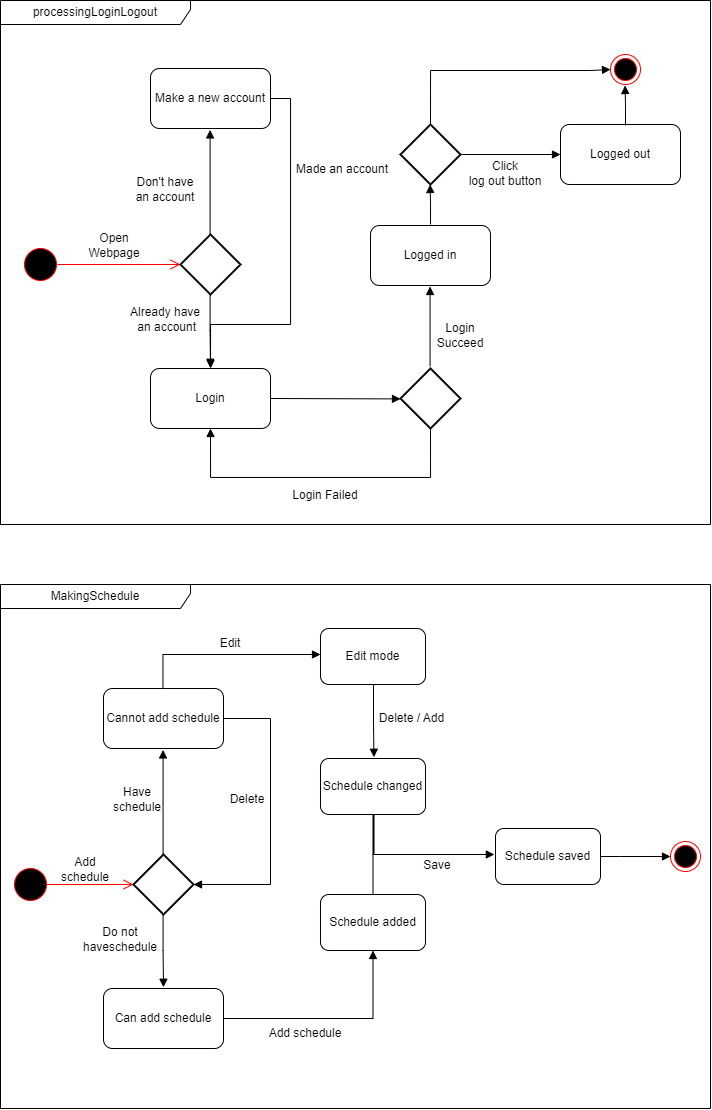

The diagram above was exported from draw.io. Its source (the exported page's mxGraphModel, read from the mxfile embedded in the PNG):
<mxGraphModel dx="749" dy="794" grid="1" gridSize="10" guides="1" tooltips="1" connect="1" arrows="1" fold="1" page="1" pageScale="1" pageWidth="827" pageHeight="1169" math="0" shadow="0">
  <root>
    <mxCell id="WIyWlLk6GJQsqaUBKTNV-0" />
    <mxCell id="WIyWlLk6GJQsqaUBKTNV-1" parent="WIyWlLk6GJQsqaUBKTNV-0" />
    <mxCell id="VL__VX9XHDyCWr5s3AYW-0" value="" style="ellipse;html=1;shape=startState;fillColor=#000000;strokeColor=#ff0000;" vertex="1" parent="WIyWlLk6GJQsqaUBKTNV-1">
      <mxGeometry x="40" y="260" width="40" height="40" as="geometry" />
    </mxCell>
    <mxCell id="VL__VX9XHDyCWr5s3AYW-1" value="" style="edgeStyle=orthogonalEdgeStyle;html=1;verticalAlign=bottom;endArrow=open;endSize=8;strokeColor=#ff0000;rounded=0;" edge="1" parent="WIyWlLk6GJQsqaUBKTNV-1">
      <mxGeometry relative="1" as="geometry">
        <mxPoint x="200" y="280" as="targetPoint" />
        <mxPoint x="77" y="280" as="sourcePoint" />
      </mxGeometry>
    </mxCell>
    <mxCell id="VL__VX9XHDyCWr5s3AYW-2" value="Open Webpage" style="text;strokeColor=none;align=center;fillColor=none;html=1;verticalAlign=middle;whiteSpace=wrap;rounded=0;" vertex="1" parent="WIyWlLk6GJQsqaUBKTNV-1">
      <mxGeometry x="104" y="246" width="60" height="30" as="geometry" />
    </mxCell>
    <mxCell id="VL__VX9XHDyCWr5s3AYW-5" value="" style="strokeWidth=2;html=1;shape=mxgraph.flowchart.decision;whiteSpace=wrap;" vertex="1" parent="WIyWlLk6GJQsqaUBKTNV-1">
      <mxGeometry x="200" y="250" width="60" height="60" as="geometry" />
    </mxCell>
    <mxCell id="VL__VX9XHDyCWr5s3AYW-8" value="Don't have an account" style="text;strokeColor=none;align=center;fillColor=none;html=1;verticalAlign=middle;whiteSpace=wrap;rounded=0;" vertex="1" parent="WIyWlLk6GJQsqaUBKTNV-1">
      <mxGeometry x="150" y="190" width="70" height="30" as="geometry" />
    </mxCell>
    <mxCell id="VL__VX9XHDyCWr5s3AYW-9" value="Already have&lt;br&gt;&amp;nbsp;an account" style="text;strokeColor=none;align=center;fillColor=none;html=1;verticalAlign=middle;whiteSpace=wrap;rounded=0;" vertex="1" parent="WIyWlLk6GJQsqaUBKTNV-1">
      <mxGeometry x="140" y="320" width="90" height="30" as="geometry" />
    </mxCell>
    <mxCell id="VL__VX9XHDyCWr5s3AYW-10" value="" style="html=1;verticalAlign=bottom;endArrow=block;edgeStyle=elbowEdgeStyle;elbow=vertical;curved=0;rounded=0;" edge="1" parent="WIyWlLk6GJQsqaUBKTNV-1">
      <mxGeometry x="-0.2495" y="40" width="80" relative="1" as="geometry">
        <mxPoint x="229.57" y="250" as="sourcePoint" />
        <mxPoint x="229.57" y="145.43" as="targetPoint" />
        <mxPoint as="offset" />
      </mxGeometry>
    </mxCell>
    <mxCell id="VL__VX9XHDyCWr5s3AYW-11" value="Make a new account" style="rounded=1;whiteSpace=wrap;html=1;" vertex="1" parent="WIyWlLk6GJQsqaUBKTNV-1">
      <mxGeometry x="170" y="84" width="120" height="60" as="geometry" />
    </mxCell>
    <mxCell id="VL__VX9XHDyCWr5s3AYW-12" value="" style="html=1;verticalAlign=bottom;endArrow=block;edgeStyle=elbowEdgeStyle;elbow=vertical;curved=0;rounded=0;" edge="1" parent="WIyWlLk6GJQsqaUBKTNV-1">
      <mxGeometry x="-0.2495" y="40" width="80" relative="1" as="geometry">
        <mxPoint x="229.57" y="310" as="sourcePoint" />
        <mxPoint x="230" y="382.72" as="targetPoint" />
        <mxPoint as="offset" />
      </mxGeometry>
    </mxCell>
    <mxCell id="VL__VX9XHDyCWr5s3AYW-13" value="Login" style="rounded=1;whiteSpace=wrap;html=1;" vertex="1" parent="WIyWlLk6GJQsqaUBKTNV-1">
      <mxGeometry x="170" y="384" width="120" height="60" as="geometry" />
    </mxCell>
    <mxCell id="VL__VX9XHDyCWr5s3AYW-14" value="" style="html=1;verticalAlign=bottom;endArrow=block;edgeStyle=elbowEdgeStyle;elbow=vertical;curved=0;rounded=0;exitX=1;exitY=0.5;exitDx=0;exitDy=0;entryX=0;entryY=0.5;entryDx=0;entryDy=0;entryPerimeter=0;" edge="1" parent="WIyWlLk6GJQsqaUBKTNV-1" source="VL__VX9XHDyCWr5s3AYW-13" target="VL__VX9XHDyCWr5s3AYW-15">
      <mxGeometry x="0.9978" y="-110" width="80" relative="1" as="geometry">
        <mxPoint x="340" y="409.57" as="sourcePoint" />
        <mxPoint x="410" y="414" as="targetPoint" />
        <mxPoint x="-110" y="110" as="offset" />
      </mxGeometry>
    </mxCell>
    <mxCell id="VL__VX9XHDyCWr5s3AYW-15" value="" style="strokeWidth=2;html=1;shape=mxgraph.flowchart.decision;whiteSpace=wrap;" vertex="1" parent="WIyWlLk6GJQsqaUBKTNV-1">
      <mxGeometry x="420" y="384" width="60" height="60" as="geometry" />
    </mxCell>
    <mxCell id="VL__VX9XHDyCWr5s3AYW-16" value="" style="endArrow=block;endFill=1;html=1;edgeStyle=orthogonalEdgeStyle;align=left;verticalAlign=top;rounded=0;" edge="1" parent="WIyWlLk6GJQsqaUBKTNV-1">
      <mxGeometry x="-1" relative="1" as="geometry">
        <mxPoint x="449.57" y="382" as="sourcePoint" />
        <mxPoint x="449.57" y="302" as="targetPoint" />
      </mxGeometry>
    </mxCell>
    <mxCell id="VL__VX9XHDyCWr5s3AYW-18" value="" style="endArrow=block;endFill=1;html=1;edgeStyle=orthogonalEdgeStyle;align=left;verticalAlign=top;rounded=0;exitX=0.5;exitY=1;exitDx=0;exitDy=0;exitPerimeter=0;entryX=0.5;entryY=1;entryDx=0;entryDy=0;" edge="1" parent="WIyWlLk6GJQsqaUBKTNV-1" source="VL__VX9XHDyCWr5s3AYW-15" target="VL__VX9XHDyCWr5s3AYW-13">
      <mxGeometry x="-1" relative="1" as="geometry">
        <mxPoint x="420" y="520" as="sourcePoint" />
        <mxPoint x="280" y="440" as="targetPoint" />
        <Array as="points">
          <mxPoint x="450" y="493" />
          <mxPoint x="230" y="493" />
        </Array>
      </mxGeometry>
    </mxCell>
    <mxCell id="VL__VX9XHDyCWr5s3AYW-19" value="Login Succeed" style="text;strokeColor=none;align=center;fillColor=none;html=1;verticalAlign=middle;whiteSpace=wrap;rounded=0;" vertex="1" parent="WIyWlLk6GJQsqaUBKTNV-1">
      <mxGeometry x="445" y="336" width="70" height="30" as="geometry" />
    </mxCell>
    <mxCell id="VL__VX9XHDyCWr5s3AYW-20" value="Login Failed" style="text;strokeColor=none;align=center;fillColor=none;html=1;verticalAlign=middle;whiteSpace=wrap;rounded=0;" vertex="1" parent="WIyWlLk6GJQsqaUBKTNV-1">
      <mxGeometry x="310" y="496" width="70" height="30" as="geometry" />
    </mxCell>
    <mxCell id="VL__VX9XHDyCWr5s3AYW-21" value="Logged in" style="rounded=1;whiteSpace=wrap;html=1;" vertex="1" parent="WIyWlLk6GJQsqaUBKTNV-1">
      <mxGeometry x="390" y="241" width="120" height="60" as="geometry" />
    </mxCell>
    <mxCell id="VL__VX9XHDyCWr5s3AYW-22" value="" style="endArrow=block;endFill=1;html=1;edgeStyle=orthogonalEdgeStyle;align=left;verticalAlign=top;rounded=0;exitX=1;exitY=0.5;exitDx=0;exitDy=0;" edge="1" parent="WIyWlLk6GJQsqaUBKTNV-1" source="VL__VX9XHDyCWr5s3AYW-11" target="VL__VX9XHDyCWr5s3AYW-13">
      <mxGeometry x="-1" relative="1" as="geometry">
        <mxPoint x="450" y="368" as="sourcePoint" />
        <mxPoint x="280" y="368" as="targetPoint" />
        <Array as="points">
          <mxPoint x="310" y="114" />
          <mxPoint x="310" y="340" />
          <mxPoint x="230" y="340" />
        </Array>
      </mxGeometry>
    </mxCell>
    <mxCell id="VL__VX9XHDyCWr5s3AYW-23" value="Made an account" style="text;strokeColor=none;align=center;fillColor=none;html=1;verticalAlign=middle;whiteSpace=wrap;rounded=0;" vertex="1" parent="WIyWlLk6GJQsqaUBKTNV-1">
      <mxGeometry x="312" y="170" width="100" height="30" as="geometry" />
    </mxCell>
    <mxCell id="VL__VX9XHDyCWr5s3AYW-24" value="" style="ellipse;html=1;shape=endState;fillColor=#000000;strokeColor=#ff0000;" vertex="1" parent="WIyWlLk6GJQsqaUBKTNV-1">
      <mxGeometry x="630" y="70" width="30" height="30" as="geometry" />
    </mxCell>
    <mxCell id="VL__VX9XHDyCWr5s3AYW-25" value="" style="endArrow=block;endFill=1;html=1;edgeStyle=orthogonalEdgeStyle;align=left;verticalAlign=top;rounded=0;" edge="1" parent="WIyWlLk6GJQsqaUBKTNV-1">
      <mxGeometry x="-1" relative="1" as="geometry">
        <mxPoint x="450" y="240" as="sourcePoint" />
        <mxPoint x="449.57" y="200" as="targetPoint" />
        <Array as="points">
          <mxPoint x="450" y="220" />
        </Array>
      </mxGeometry>
    </mxCell>
    <mxCell id="VL__VX9XHDyCWr5s3AYW-26" value="processingLoginLogout" style="shape=umlFrame;whiteSpace=wrap;html=1;pointerEvents=0;width=190;height=24;" vertex="1" parent="WIyWlLk6GJQsqaUBKTNV-1">
      <mxGeometry x="20" y="16" width="710" height="524" as="geometry" />
    </mxCell>
    <mxCell id="VL__VX9XHDyCWr5s3AYW-27" value="" style="strokeWidth=2;html=1;shape=mxgraph.flowchart.decision;whiteSpace=wrap;" vertex="1" parent="WIyWlLk6GJQsqaUBKTNV-1">
      <mxGeometry x="420" y="140" width="60" height="60" as="geometry" />
    </mxCell>
    <mxCell id="VL__VX9XHDyCWr5s3AYW-29" value="" style="endArrow=block;endFill=1;html=1;edgeStyle=orthogonalEdgeStyle;align=left;verticalAlign=top;rounded=0;entryX=0;entryY=0.5;entryDx=0;entryDy=0;exitX=1;exitY=0.5;exitDx=0;exitDy=0;exitPerimeter=0;" edge="1" parent="WIyWlLk6GJQsqaUBKTNV-1" source="VL__VX9XHDyCWr5s3AYW-27" target="VL__VX9XHDyCWr5s3AYW-30">
      <mxGeometry x="-1" relative="1" as="geometry">
        <mxPoint x="520" y="194" as="sourcePoint" />
        <mxPoint x="520" y="114" as="targetPoint" />
      </mxGeometry>
    </mxCell>
    <mxCell id="VL__VX9XHDyCWr5s3AYW-30" value="Logged out" style="rounded=1;whiteSpace=wrap;html=1;" vertex="1" parent="WIyWlLk6GJQsqaUBKTNV-1">
      <mxGeometry x="580" y="140" width="120" height="60" as="geometry" />
    </mxCell>
    <mxCell id="VL__VX9XHDyCWr5s3AYW-31" value="Click &lt;br&gt;log out button" style="text;strokeColor=none;align=center;fillColor=none;html=1;verticalAlign=middle;whiteSpace=wrap;rounded=0;" vertex="1" parent="WIyWlLk6GJQsqaUBKTNV-1">
      <mxGeometry x="475" y="174" width="100" height="30" as="geometry" />
    </mxCell>
    <mxCell id="VL__VX9XHDyCWr5s3AYW-32" value="" style="endArrow=block;endFill=1;html=1;edgeStyle=orthogonalEdgeStyle;align=left;verticalAlign=top;rounded=0;exitX=0.5;exitY=0;exitDx=0;exitDy=0;exitPerimeter=0;entryX=0;entryY=0.5;entryDx=0;entryDy=0;" edge="1" parent="WIyWlLk6GJQsqaUBKTNV-1" source="VL__VX9XHDyCWr5s3AYW-27" target="VL__VX9XHDyCWr5s3AYW-24">
      <mxGeometry x="-1" relative="1" as="geometry">
        <mxPoint x="515" y="113.57" as="sourcePoint" />
        <mxPoint x="610" y="90" as="targetPoint" />
        <Array as="points">
          <mxPoint x="450" y="86" />
          <mxPoint x="610" y="86" />
        </Array>
      </mxGeometry>
    </mxCell>
    <mxCell id="VL__VX9XHDyCWr5s3AYW-33" value="" style="endArrow=block;endFill=1;html=1;edgeStyle=orthogonalEdgeStyle;align=left;verticalAlign=top;rounded=0;" edge="1" parent="WIyWlLk6GJQsqaUBKTNV-1">
      <mxGeometry x="-1" relative="1" as="geometry">
        <mxPoint x="645" y="141" as="sourcePoint" />
        <mxPoint x="644.5699999999999" y="101" as="targetPoint" />
        <Array as="points">
          <mxPoint x="645" y="121" />
        </Array>
      </mxGeometry>
    </mxCell>
    <mxCell id="VL__VX9XHDyCWr5s3AYW-34" value="MakingSchedule" style="shape=umlFrame;whiteSpace=wrap;html=1;pointerEvents=0;width=190;height=24;" vertex="1" parent="WIyWlLk6GJQsqaUBKTNV-1">
      <mxGeometry x="20" y="600" width="710" height="524" as="geometry" />
    </mxCell>
    <mxCell id="VL__VX9XHDyCWr5s3AYW-35" value="" style="ellipse;html=1;shape=startState;fillColor=#000000;strokeColor=#ff0000;" vertex="1" parent="WIyWlLk6GJQsqaUBKTNV-1">
      <mxGeometry x="30" y="880" width="40" height="40" as="geometry" />
    </mxCell>
    <mxCell id="VL__VX9XHDyCWr5s3AYW-36" value="" style="edgeStyle=orthogonalEdgeStyle;html=1;verticalAlign=bottom;endArrow=open;endSize=8;strokeColor=#ff0000;rounded=0;exitX=1;exitY=0.5;exitDx=0;exitDy=0;entryX=0;entryY=0.5;entryDx=0;entryDy=0;entryPerimeter=0;" edge="1" parent="WIyWlLk6GJQsqaUBKTNV-1" target="VL__VX9XHDyCWr5s3AYW-37">
      <mxGeometry relative="1" as="geometry">
        <mxPoint x="146" y="900" as="targetPoint" />
        <mxPoint x="66" y="900" as="sourcePoint" />
      </mxGeometry>
    </mxCell>
    <mxCell id="VL__VX9XHDyCWr5s3AYW-37" value="" style="strokeWidth=2;html=1;shape=mxgraph.flowchart.decision;whiteSpace=wrap;" vertex="1" parent="WIyWlLk6GJQsqaUBKTNV-1">
      <mxGeometry x="153" y="870" width="60" height="60" as="geometry" />
    </mxCell>
    <mxCell id="VL__VX9XHDyCWr5s3AYW-38" value="Have schedule" style="text;strokeColor=none;align=center;fillColor=none;html=1;verticalAlign=middle;whiteSpace=wrap;rounded=0;" vertex="1" parent="WIyWlLk6GJQsqaUBKTNV-1">
      <mxGeometry x="122" y="800" width="70" height="30" as="geometry" />
    </mxCell>
    <mxCell id="VL__VX9XHDyCWr5s3AYW-39" value="Do not haveschedule" style="text;strokeColor=none;align=center;fillColor=none;html=1;verticalAlign=middle;whiteSpace=wrap;rounded=0;" vertex="1" parent="WIyWlLk6GJQsqaUBKTNV-1">
      <mxGeometry x="95" y="940" width="90" height="30" as="geometry" />
    </mxCell>
    <mxCell id="VL__VX9XHDyCWr5s3AYW-40" value="" style="html=1;verticalAlign=bottom;endArrow=block;edgeStyle=elbowEdgeStyle;elbow=vertical;curved=0;rounded=0;" edge="1" parent="WIyWlLk6GJQsqaUBKTNV-1">
      <mxGeometry x="-0.2495" y="40" width="80" relative="1" as="geometry">
        <mxPoint x="182.57" y="870" as="sourcePoint" />
        <mxPoint x="182.57" y="765.4300000000001" as="targetPoint" />
        <mxPoint as="offset" />
      </mxGeometry>
    </mxCell>
    <mxCell id="VL__VX9XHDyCWr5s3AYW-41" value="Cannot add schedule" style="rounded=1;whiteSpace=wrap;html=1;" vertex="1" parent="WIyWlLk6GJQsqaUBKTNV-1">
      <mxGeometry x="123" y="704" width="120" height="60" as="geometry" />
    </mxCell>
    <mxCell id="VL__VX9XHDyCWr5s3AYW-42" value="" style="html=1;verticalAlign=bottom;endArrow=block;edgeStyle=elbowEdgeStyle;elbow=vertical;curved=0;rounded=0;" edge="1" parent="WIyWlLk6GJQsqaUBKTNV-1">
      <mxGeometry x="-0.2495" y="40" width="80" relative="1" as="geometry">
        <mxPoint x="182.57" y="930" as="sourcePoint" />
        <mxPoint x="183" y="1002.72" as="targetPoint" />
        <mxPoint as="offset" />
      </mxGeometry>
    </mxCell>
    <mxCell id="VL__VX9XHDyCWr5s3AYW-43" value="Can add schedule" style="rounded=1;whiteSpace=wrap;html=1;" vertex="1" parent="WIyWlLk6GJQsqaUBKTNV-1">
      <mxGeometry x="123" y="1004" width="120" height="60" as="geometry" />
    </mxCell>
    <mxCell id="VL__VX9XHDyCWr5s3AYW-44" value="Add schedule" style="text;strokeColor=none;align=center;fillColor=none;html=1;verticalAlign=middle;whiteSpace=wrap;rounded=0;" vertex="1" parent="WIyWlLk6GJQsqaUBKTNV-1">
      <mxGeometry x="70" y="870" width="70" height="30" as="geometry" />
    </mxCell>
    <mxCell id="VL__VX9XHDyCWr5s3AYW-45" value="" style="html=1;verticalAlign=bottom;endArrow=block;edgeStyle=elbowEdgeStyle;elbow=vertical;curved=0;rounded=0;" edge="1" parent="WIyWlLk6GJQsqaUBKTNV-1" source="VL__VX9XHDyCWr5s3AYW-41" target="VL__VX9XHDyCWr5s3AYW-37">
      <mxGeometry x="-0.2495" y="40" width="80" relative="1" as="geometry">
        <mxPoint x="243" y="740" as="sourcePoint" />
        <mxPoint x="308.95" y="681.71" as="targetPoint" />
        <mxPoint as="offset" />
        <Array as="points">
          <mxPoint x="290" y="780" />
          <mxPoint x="260" y="890" />
          <mxPoint x="290" y="770" />
          <mxPoint x="280" y="800" />
          <mxPoint x="230" y="830" />
        </Array>
      </mxGeometry>
    </mxCell>
    <mxCell id="VL__VX9XHDyCWr5s3AYW-46" value="Delete" style="text;strokeColor=none;align=center;fillColor=none;html=1;verticalAlign=middle;whiteSpace=wrap;rounded=0;" vertex="1" parent="WIyWlLk6GJQsqaUBKTNV-1">
      <mxGeometry x="247" y="800" width="40" height="30" as="geometry" />
    </mxCell>
    <mxCell id="VL__VX9XHDyCWr5s3AYW-47" value="" style="html=1;verticalAlign=bottom;endArrow=block;edgeStyle=elbowEdgeStyle;elbow=vertical;curved=0;rounded=0;" edge="1" parent="WIyWlLk6GJQsqaUBKTNV-1" target="VL__VX9XHDyCWr5s3AYW-56">
      <mxGeometry x="-0.2495" y="40" width="80" relative="1" as="geometry">
        <mxPoint x="182.47" y="704.5699999999999" as="sourcePoint" />
        <mxPoint x="270" y="670" as="targetPoint" />
        <mxPoint as="offset" />
        <Array as="points">
          <mxPoint x="240" y="670" />
          <mxPoint x="200" y="660" />
        </Array>
      </mxGeometry>
    </mxCell>
    <mxCell id="VL__VX9XHDyCWr5s3AYW-48" value="Edit" style="text;strokeColor=none;align=center;fillColor=none;html=1;verticalAlign=middle;whiteSpace=wrap;rounded=0;" vertex="1" parent="WIyWlLk6GJQsqaUBKTNV-1">
      <mxGeometry x="230" y="644" width="40" height="30" as="geometry" />
    </mxCell>
    <mxCell id="VL__VX9XHDyCWr5s3AYW-56" value="Edit mode" style="rounded=1;whiteSpace=wrap;html=1;" vertex="1" parent="WIyWlLk6GJQsqaUBKTNV-1">
      <mxGeometry x="340" y="644" width="105" height="56" as="geometry" />
    </mxCell>
    <mxCell id="VL__VX9XHDyCWr5s3AYW-61" value="" style="html=1;verticalAlign=bottom;endArrow=block;edgeStyle=elbowEdgeStyle;elbow=vertical;curved=0;rounded=0;exitX=1;exitY=0.5;exitDx=0;exitDy=0;entryX=0.5;entryY=1;entryDx=0;entryDy=0;" edge="1" parent="WIyWlLk6GJQsqaUBKTNV-1" source="VL__VX9XHDyCWr5s3AYW-43" target="VL__VX9XHDyCWr5s3AYW-63">
      <mxGeometry x="-0.2495" y="40" width="80" relative="1" as="geometry">
        <mxPoint x="287" y="1054.57" as="sourcePoint" />
        <mxPoint x="287" y="950" as="targetPoint" />
        <mxPoint as="offset" />
        <Array as="points">
          <mxPoint x="300" y="1034" />
        </Array>
      </mxGeometry>
    </mxCell>
    <mxCell id="VL__VX9XHDyCWr5s3AYW-62" value="Schedule changed" style="rounded=1;whiteSpace=wrap;html=1;" vertex="1" parent="WIyWlLk6GJQsqaUBKTNV-1">
      <mxGeometry x="340" y="774" width="105" height="56" as="geometry" />
    </mxCell>
    <mxCell id="VL__VX9XHDyCWr5s3AYW-63" value="Schedule added" style="rounded=1;whiteSpace=wrap;html=1;" vertex="1" parent="WIyWlLk6GJQsqaUBKTNV-1">
      <mxGeometry x="340" y="910" width="105" height="56" as="geometry" />
    </mxCell>
    <mxCell id="VL__VX9XHDyCWr5s3AYW-64" value="Delete / Add" style="text;strokeColor=none;align=center;fillColor=none;html=1;verticalAlign=middle;whiteSpace=wrap;rounded=0;" vertex="1" parent="WIyWlLk6GJQsqaUBKTNV-1">
      <mxGeometry x="389" y="719" width="85" height="30" as="geometry" />
    </mxCell>
    <mxCell id="VL__VX9XHDyCWr5s3AYW-65" value="" style="html=1;verticalAlign=bottom;endArrow=block;edgeStyle=elbowEdgeStyle;elbow=vertical;curved=0;rounded=0;" edge="1" parent="WIyWlLk6GJQsqaUBKTNV-1">
      <mxGeometry x="-0.2495" y="40" width="80" relative="1" as="geometry">
        <mxPoint x="393" y="700" as="sourcePoint" />
        <mxPoint x="393.43" y="772.72" as="targetPoint" />
        <mxPoint as="offset" />
      </mxGeometry>
    </mxCell>
    <mxCell id="VL__VX9XHDyCWr5s3AYW-67" value="Add schedule" style="text;strokeColor=none;align=center;fillColor=none;html=1;verticalAlign=middle;whiteSpace=wrap;rounded=0;" vertex="1" parent="WIyWlLk6GJQsqaUBKTNV-1">
      <mxGeometry x="280" y="1034" width="90" height="30" as="geometry" />
    </mxCell>
    <mxCell id="VL__VX9XHDyCWr5s3AYW-69" value="" style="html=1;verticalAlign=bottom;endArrow=block;edgeStyle=elbowEdgeStyle;elbow=vertical;curved=0;rounded=0;exitX=0.5;exitY=0;exitDx=0;exitDy=0;" edge="1" parent="WIyWlLk6GJQsqaUBKTNV-1" source="VL__VX9XHDyCWr5s3AYW-63">
      <mxGeometry x="-0.2495" y="40" width="80" relative="1" as="geometry">
        <mxPoint x="403" y="840" as="sourcePoint" />
        <mxPoint x="513.8578643762689" y="870" as="targetPoint" />
        <mxPoint as="offset" />
        <Array as="points">
          <mxPoint x="470" y="870" />
        </Array>
      </mxGeometry>
    </mxCell>
    <mxCell id="VL__VX9XHDyCWr5s3AYW-72" value="" style="ellipse;html=1;shape=endState;fillColor=#000000;strokeColor=#ff0000;" vertex="1" parent="WIyWlLk6GJQsqaUBKTNV-1">
      <mxGeometry x="690" y="857.0000000000001" width="30" height="30" as="geometry" />
    </mxCell>
    <mxCell id="VL__VX9XHDyCWr5s3AYW-75" value="&lt;p&gt;&lt;br&gt;&lt;/p&gt;" style="line;strokeWidth=2;direction=south;html=1;" vertex="1" parent="WIyWlLk6GJQsqaUBKTNV-1">
      <mxGeometry x="388" y="830" width="10" height="40" as="geometry" />
    </mxCell>
    <mxCell id="VL__VX9XHDyCWr5s3AYW-76" value="Schedule saved" style="rounded=1;whiteSpace=wrap;html=1;" vertex="1" parent="WIyWlLk6GJQsqaUBKTNV-1">
      <mxGeometry x="515" y="844" width="105" height="56" as="geometry" />
    </mxCell>
    <mxCell id="VL__VX9XHDyCWr5s3AYW-77" value="Save" style="text;strokeColor=none;align=center;fillColor=none;html=1;verticalAlign=middle;whiteSpace=wrap;rounded=0;" vertex="1" parent="WIyWlLk6GJQsqaUBKTNV-1">
      <mxGeometry x="437" y="866" width="40" height="30" as="geometry" />
    </mxCell>
    <mxCell id="VL__VX9XHDyCWr5s3AYW-78" value="" style="html=1;verticalAlign=bottom;endArrow=block;edgeStyle=elbowEdgeStyle;elbow=vertical;curved=0;rounded=0;exitX=1;exitY=0.5;exitDx=0;exitDy=0;entryX=0;entryY=0.5;entryDx=0;entryDy=0;" edge="1" parent="WIyWlLk6GJQsqaUBKTNV-1" source="VL__VX9XHDyCWr5s3AYW-76" target="VL__VX9XHDyCWr5s3AYW-72">
      <mxGeometry x="-0.2495" y="40" width="80" relative="1" as="geometry">
        <mxPoint x="192.47" y="714.5699999999999" as="sourcePoint" />
        <mxPoint x="350" y="680" as="targetPoint" />
        <mxPoint as="offset" />
        <Array as="points">
          <mxPoint x="640" y="872" />
          <mxPoint x="210" y="670" />
        </Array>
      </mxGeometry>
    </mxCell>
  </root>
</mxGraphModel>